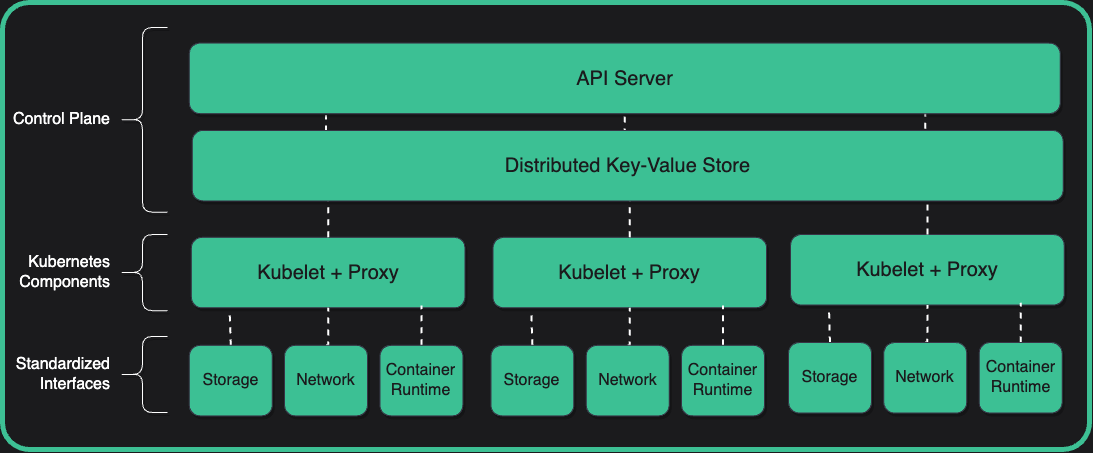

The diagram above was exported from draw.io. Its source (the exported page's mxGraphModel, read from the mxfile embedded in the PNG):
<mxGraphModel dx="2533" dy="1213" grid="0" gridSize="10" guides="1" tooltips="1" connect="1" arrows="1" fold="1" page="1" pageScale="1" pageWidth="827" pageHeight="1169" background="#1B1B1D" math="0" shadow="0">
  <root>
    <mxCell id="0" />
    <mxCell id="1" parent="0" />
    <mxCell id="2" value="" style="group" vertex="1" connectable="0" parent="1">
      <mxGeometry x="175" y="498" width="1087" height="447" as="geometry" />
    </mxCell>
    <mxCell id="3" value="" style="rounded=1;whiteSpace=wrap;html=1;fillColor=#1B1B1D;strokeColor=#3DC094;strokeWidth=5;arcSize=6;container=0;" vertex="1" parent="2">
      <mxGeometry width="1087" height="447" as="geometry" />
    </mxCell>
    <mxCell id="4" value="Kubernetes Components" style="text;html=1;strokeColor=none;fillColor=none;align=right;verticalAlign=middle;whiteSpace=wrap;rounded=0;shadow=1;labelBackgroundColor=none;sketch=0;fontFamily=Helvetica;fontSize=16;fontColor=#FFFFFF;fontStyle=0;container=0;" vertex="1" parent="2">
      <mxGeometry x="6.415512605042018" y="252.18716577540107" width="103.69747899159665" height="35.82174688057041" as="geometry" />
    </mxCell>
    <mxCell id="5" value="" style="shape=curlyBracket;whiteSpace=wrap;html=1;rounded=1;shadow=1;labelBackgroundColor=none;sketch=0;fontFamily=Helvetica;fontSize=15;fontColor=#FFFFFF;strokeColor=#FFFFFF;strokeWidth=1;fillColor=#FFFFFF;gradientColor=none;container=0;" vertex="1" parent="2">
      <mxGeometry x="115.10084033613444" y="232.03743315508018" width="49.77478991596639" height="76.12121212121212" as="geometry" />
    </mxCell>
    <mxCell id="6" value="Kubelet + Proxy" style="rounded=1;whiteSpace=wrap;html=1;fontSize=20;fontColor=#1B1B1D;strokeColor=#373445;strokeWidth=1;fillColor=#3CC094;gradientColor=none;shadow=1;fontStyle=0;container=0;" vertex="1" parent="2">
      <mxGeometry x="188.86085714285716" y="234.83600713012476" width="273.6265378151261" height="70.52406417112299" as="geometry" />
    </mxCell>
    <mxCell id="7" style="edgeStyle=orthogonalEdgeStyle;rounded=0;orthogonalLoop=1;jettySize=auto;html=1;exitX=0.5;exitY=0;exitDx=0;exitDy=0;dashed=1;strokeColor=#FFFFFF;strokeWidth=2;fontSize=14;endArrow=none;endFill=0;entryX=0.14;entryY=1.032;entryDx=0;entryDy=0;entryPerimeter=0;" edge="1" parent="2" source="8" target="6">
      <mxGeometry relative="1" as="geometry">
        <mxPoint x="228.13109243697477" y="325.5098039215686" as="targetPoint" />
      </mxGeometry>
    </mxCell>
    <mxCell id="8" value="Storage" style="rounded=1;whiteSpace=wrap;html=1;fontSize=16;fontColor=#1B1B1D;strokeColor=#373445;strokeWidth=1;fillColor=#3CC094;gradientColor=none;shadow=1;fontStyle=0;container=0;" vertex="1" parent="2">
      <mxGeometry x="186.7869075630252" y="342.86096256684493" width="82.95798319327731" height="70.52406417112299" as="geometry" />
    </mxCell>
    <mxCell id="9" value="" style="shape=curlyBracket;whiteSpace=wrap;html=1;rounded=1;shadow=1;labelBackgroundColor=none;sketch=0;fontFamily=Helvetica;fontSize=15;fontColor=#FFFFFF;strokeColor=#FFFFFF;strokeWidth=1;fillColor=#FFFFFF;gradientColor=none;container=0;" vertex="1" parent="2">
      <mxGeometry x="115.10084033613444" y="333.9055258467023" width="49.77478991596639" height="76.12121212121212" as="geometry" />
    </mxCell>
    <mxCell id="10" value="Standardized Interfaces" style="text;html=1;strokeColor=none;fillColor=none;align=right;verticalAlign=middle;whiteSpace=wrap;rounded=0;shadow=1;labelBackgroundColor=none;sketch=0;fontFamily=Helvetica;fontSize=16;fontColor=#FFFFFF;fontStyle=0;container=0;" vertex="1" parent="2">
      <mxGeometry x="6.415512605042018" y="342.86096256684493" width="103.69747899159665" height="58.21033868092692" as="geometry" />
    </mxCell>
    <mxCell id="11" style="edgeStyle=orthogonalEdgeStyle;rounded=0;orthogonalLoop=1;jettySize=auto;html=1;exitX=0.5;exitY=0;exitDx=0;exitDy=0;entryX=0.5;entryY=1;entryDx=0;entryDy=0;dashed=1;strokeColor=#FFFFFF;strokeWidth=2;fontSize=14;endArrow=none;endFill=0;" edge="1" parent="2" source="12" target="6">
      <mxGeometry relative="1" as="geometry" />
    </mxCell>
    <mxCell id="12" value="Network" style="rounded=1;whiteSpace=wrap;html=1;fontSize=16;fontColor=#1B1B1D;strokeColor=#373445;strokeWidth=1;fillColor=#3CC094;gradientColor=none;shadow=1;fontStyle=0;container=0;" vertex="1" parent="2">
      <mxGeometry x="282.05378151260504" y="342.86096256684493" width="82.95798319327731" height="70.52406417112299" as="geometry" />
    </mxCell>
    <mxCell id="13" style="edgeStyle=orthogonalEdgeStyle;rounded=0;orthogonalLoop=1;jettySize=auto;html=1;exitX=0.5;exitY=0;exitDx=0;exitDy=0;entryX=0.841;entryY=0.968;entryDx=0;entryDy=0;entryPerimeter=0;dashed=1;strokeColor=#FFFFFF;strokeWidth=2;fontSize=14;endArrow=none;endFill=0;" edge="1" parent="2" source="14" target="6">
      <mxGeometry relative="1" as="geometry" />
    </mxCell>
    <mxCell id="14" value="Container Runtime" style="rounded=1;whiteSpace=wrap;html=1;fontSize=16;fontColor=#1B1B1D;strokeColor=#373445;strokeWidth=1;fillColor=#3CC094;gradientColor=none;shadow=1;fontStyle=0;container=0;" vertex="1" parent="2">
      <mxGeometry x="377.45546218487397" y="342.86096256684493" width="82.95798319327731" height="70.52406417112299" as="geometry" />
    </mxCell>
    <mxCell id="15" value="Kubelet + Proxy" style="rounded=1;whiteSpace=wrap;html=1;fontSize=20;fontColor=#1B1B1D;strokeColor=#373445;strokeWidth=1;fillColor=#3CC094;gradientColor=none;shadow=1;fontStyle=0;container=0;" vertex="1" parent="2">
      <mxGeometry x="490.48571428571427" y="234.83600713012476" width="273.6265378151261" height="70.52406417112299" as="geometry" />
    </mxCell>
    <mxCell id="16" style="edgeStyle=orthogonalEdgeStyle;rounded=0;orthogonalLoop=1;jettySize=auto;html=1;exitX=0.5;exitY=0;exitDx=0;exitDy=0;dashed=1;strokeColor=#FFFFFF;strokeWidth=2;fontSize=14;endArrow=none;endFill=0;entryX=0.14;entryY=1.032;entryDx=0;entryDy=0;entryPerimeter=0;" edge="1" parent="2" source="17" target="15">
      <mxGeometry relative="1" as="geometry">
        <mxPoint x="529.7559495798318" y="325.5098039215686" as="targetPoint" />
      </mxGeometry>
    </mxCell>
    <mxCell id="17" value="Storage" style="rounded=1;whiteSpace=wrap;html=1;fontSize=16;fontColor=#1B1B1D;strokeColor=#373445;strokeWidth=1;fillColor=#3CC094;gradientColor=none;shadow=1;fontStyle=0;container=0;" vertex="1" parent="2">
      <mxGeometry x="488.4117647058823" y="342.86096256684493" width="82.95798319327731" height="70.52406417112299" as="geometry" />
    </mxCell>
    <mxCell id="18" style="edgeStyle=orthogonalEdgeStyle;rounded=0;orthogonalLoop=1;jettySize=auto;html=1;exitX=0.5;exitY=0;exitDx=0;exitDy=0;entryX=0.5;entryY=1;entryDx=0;entryDy=0;dashed=1;strokeColor=#FFFFFF;strokeWidth=2;fontSize=14;endArrow=none;endFill=0;" edge="1" parent="2" source="19" target="15">
      <mxGeometry relative="1" as="geometry" />
    </mxCell>
    <mxCell id="19" value="Network" style="rounded=1;whiteSpace=wrap;html=1;fontSize=16;fontColor=#1B1B1D;strokeColor=#373445;strokeWidth=1;fillColor=#3CC094;gradientColor=none;shadow=1;fontStyle=0;container=0;" vertex="1" parent="2">
      <mxGeometry x="583.6786386554621" y="342.86096256684493" width="82.95798319327731" height="70.52406417112299" as="geometry" />
    </mxCell>
    <mxCell id="20" style="edgeStyle=orthogonalEdgeStyle;rounded=0;orthogonalLoop=1;jettySize=auto;html=1;exitX=0.5;exitY=0;exitDx=0;exitDy=0;entryX=0.841;entryY=0.968;entryDx=0;entryDy=0;entryPerimeter=0;dashed=1;strokeColor=#FFFFFF;strokeWidth=2;fontSize=14;endArrow=none;endFill=0;" edge="1" parent="2" source="21" target="15">
      <mxGeometry relative="1" as="geometry" />
    </mxCell>
    <mxCell id="21" value="Container Runtime" style="rounded=1;whiteSpace=wrap;html=1;fontSize=16;fontColor=#1B1B1D;strokeColor=#373445;strokeWidth=1;fillColor=#3CC094;gradientColor=none;shadow=1;fontStyle=0;container=0;" vertex="1" parent="2">
      <mxGeometry x="679.0803193277311" y="342.86096256684493" width="82.95798319327731" height="70.52406417112299" as="geometry" />
    </mxCell>
    <mxCell id="22" value="Kubelet + Proxy" style="rounded=1;whiteSpace=wrap;html=1;fontSize=20;fontColor=#1B1B1D;strokeColor=#373445;strokeWidth=1;fillColor=#3CC094;gradientColor=none;shadow=1;fontStyle=0;container=0;" vertex="1" parent="2">
      <mxGeometry x="788.0974789915966" y="232.03743315508018" width="273.6265378151261" height="70.52406417112299" as="geometry" />
    </mxCell>
    <mxCell id="23" style="edgeStyle=orthogonalEdgeStyle;rounded=0;orthogonalLoop=1;jettySize=auto;html=1;exitX=0.5;exitY=0;exitDx=0;exitDy=0;dashed=1;strokeColor=#FFFFFF;strokeWidth=2;fontSize=14;endArrow=none;endFill=0;entryX=0.14;entryY=1.032;entryDx=0;entryDy=0;entryPerimeter=0;" edge="1" parent="2" source="24" target="22">
      <mxGeometry relative="1" as="geometry">
        <mxPoint x="827.3677142857143" y="322.7112299465241" as="targetPoint" />
      </mxGeometry>
    </mxCell>
    <mxCell id="24" value="Storage" style="rounded=1;whiteSpace=wrap;html=1;fontSize=16;fontColor=#1B1B1D;strokeColor=#373445;strokeWidth=1;fillColor=#3CC094;gradientColor=none;shadow=1;fontStyle=0;container=0;" vertex="1" parent="2">
      <mxGeometry x="786.0235294117648" y="340.0623885918003" width="82.95798319327731" height="70.52406417112299" as="geometry" />
    </mxCell>
    <mxCell id="25" style="edgeStyle=orthogonalEdgeStyle;rounded=0;orthogonalLoop=1;jettySize=auto;html=1;exitX=0.5;exitY=0;exitDx=0;exitDy=0;entryX=0.5;entryY=1;entryDx=0;entryDy=0;dashed=1;strokeColor=#FFFFFF;strokeWidth=2;fontSize=14;endArrow=none;endFill=0;" edge="1" parent="2" source="26" target="22">
      <mxGeometry relative="1" as="geometry" />
    </mxCell>
    <mxCell id="26" value="Network" style="rounded=1;whiteSpace=wrap;html=1;fontSize=16;fontColor=#1B1B1D;strokeColor=#373445;strokeWidth=1;fillColor=#3CC094;gradientColor=none;shadow=1;fontStyle=0;container=0;" vertex="1" parent="2">
      <mxGeometry x="881.2904033613445" y="340.0623885918003" width="82.95798319327731" height="70.52406417112299" as="geometry" />
    </mxCell>
    <mxCell id="27" style="edgeStyle=orthogonalEdgeStyle;rounded=0;orthogonalLoop=1;jettySize=auto;html=1;exitX=0.5;exitY=0;exitDx=0;exitDy=0;entryX=0.841;entryY=0.968;entryDx=0;entryDy=0;entryPerimeter=0;dashed=1;strokeColor=#FFFFFF;strokeWidth=2;fontSize=14;endArrow=none;endFill=0;" edge="1" parent="2" source="28" target="22">
      <mxGeometry relative="1" as="geometry" />
    </mxCell>
    <mxCell id="28" value="Container Runtime" style="rounded=1;whiteSpace=wrap;html=1;fontSize=16;fontColor=#1B1B1D;strokeColor=#373445;strokeWidth=1;fillColor=#3CC094;gradientColor=none;shadow=1;fontStyle=0;container=0;" vertex="1" parent="2">
      <mxGeometry x="976.6920840336134" y="340.0623885918003" width="82.95798319327731" height="70.52406417112299" as="geometry" />
    </mxCell>
    <mxCell id="29" value="" style="shape=curlyBracket;whiteSpace=wrap;html=1;rounded=1;shadow=1;labelBackgroundColor=none;sketch=0;fontFamily=Helvetica;fontSize=15;fontColor=#FFFFFF;strokeColor=#FFFFFF;strokeWidth=1;fillColor=#FFFFFF;gradientColor=none;container=0;" vertex="1" parent="2">
      <mxGeometry x="115.10084033613444" y="24.942959001782526" width="49.77478991596639" height="184.70588235294116" as="geometry" />
    </mxCell>
    <mxCell id="30" value="Control Plane" style="text;html=1;strokeColor=none;fillColor=none;align=right;verticalAlign=middle;whiteSpace=wrap;rounded=0;shadow=1;labelBackgroundColor=none;sketch=0;fontFamily=Helvetica;fontSize=16;fontColor=#FFFFFF;fontStyle=0;container=0;" vertex="1" parent="2">
      <mxGeometry x="6.415512605042018" y="99.3850267379679" width="103.69747899159665" height="35.82174688057041" as="geometry" />
    </mxCell>
    <mxCell id="31" style="edgeStyle=orthogonalEdgeStyle;rounded=0;orthogonalLoop=1;jettySize=auto;html=1;exitX=0.5;exitY=0;exitDx=0;exitDy=0;entryX=0.157;entryY=1.024;entryDx=0;entryDy=0;entryPerimeter=0;dashed=1;strokeColor=#FFFFFF;strokeWidth=2;fontSize=14;endArrow=none;endFill=0;" edge="1" parent="2" source="6" target="37">
      <mxGeometry relative="1" as="geometry" />
    </mxCell>
    <mxCell id="32" style="edgeStyle=orthogonalEdgeStyle;rounded=0;orthogonalLoop=1;jettySize=auto;html=1;exitX=0.5;exitY=0;exitDx=0;exitDy=0;entryX=0.5;entryY=1;entryDx=0;entryDy=0;dashed=1;strokeColor=#FFFFFF;strokeWidth=2;fontSize=14;endArrow=none;endFill=0;" edge="1" parent="2" source="15" target="37">
      <mxGeometry relative="1" as="geometry" />
    </mxCell>
    <mxCell id="33" style="edgeStyle=orthogonalEdgeStyle;rounded=0;orthogonalLoop=1;jettySize=auto;html=1;exitX=0.5;exitY=0;exitDx=0;exitDy=0;entryX=0.845;entryY=0.976;entryDx=0;entryDy=0;entryPerimeter=0;dashed=1;strokeColor=#FFFFFF;strokeWidth=2;fontSize=14;endArrow=none;endFill=0;" edge="1" parent="2" source="22" target="37">
      <mxGeometry relative="1" as="geometry" />
    </mxCell>
    <mxCell id="34" value="" style="sketch=0;html=1;dashed=0;whitespace=wrap;fillColor=#1B1B1D;strokeColor=#ffffff;points=[[0.005,0.63,0],[0.1,0.2,0],[0.9,0.2,0],[0.5,0,0],[0.995,0.63,0],[0.72,0.99,0],[0.5,1,0],[0.28,0.99,0]];verticalLabelPosition=bottom;align=center;verticalAlign=top;shape=mxgraph.kubernetes.icon;prIcon=etcd;shadow=0;strokeWidth=2;fontSize=21;fontColor=#1B1B1D;container=0;" vertex="1" parent="2">
      <mxGeometry x="1001.7142857142858" y="136.32620320855614" width="51.84873949579833" height="53.73262032085562" as="geometry" />
    </mxCell>
    <mxCell id="35" value="" style="sketch=0;html=1;dashed=0;whitespace=wrap;fillColor=#1B1B1D;strokeColor=#ffffff;points=[[0.005,0.63,0],[0.1,0.2,0],[0.9,0.2,0],[0.5,0,0],[0.995,0.63,0],[0.72,0.99,0],[0.5,1,0],[0.28,0.99,0]];verticalLabelPosition=bottom;align=center;verticalAlign=top;shape=mxgraph.kubernetes.icon;prIcon=api;shadow=0;strokeWidth=2;fontSize=21;fontColor=#1B1B1D;container=0;" vertex="1" parent="2">
      <mxGeometry x="999.6403361344537" y="49.010695187165766" width="51.84873949579833" height="53.73262032085562" as="geometry" />
    </mxCell>
    <mxCell id="36" value="Distributed Key-Value Store" style="rounded=1;whiteSpace=wrap;html=1;fontSize=20;fontColor=#1B1B1D;strokeColor=#373445;strokeWidth=1;fillColor=#3CC094;gradientColor=none;shadow=1;fontStyle=0;container=0;" vertex="1" parent="2">
      <mxGeometry x="189.76302521008404" y="127.93048128342247" width="870.9240168067226" height="70.52406417112299" as="geometry" />
    </mxCell>
    <mxCell id="37" value="API Server" style="rounded=1;whiteSpace=wrap;html=1;fontSize=20;fontColor=#1B1B1D;strokeColor=#373445;strokeWidth=1;fillColor=#3CC094;gradientColor=none;shadow=1;fontStyle=0;container=0;" vertex="1" parent="2">
      <mxGeometry x="186.7869075630252" y="40.614973262032095" width="870.9240168067226" height="70.52406417112299" as="geometry" />
    </mxCell>
  </root>
</mxGraphModel>